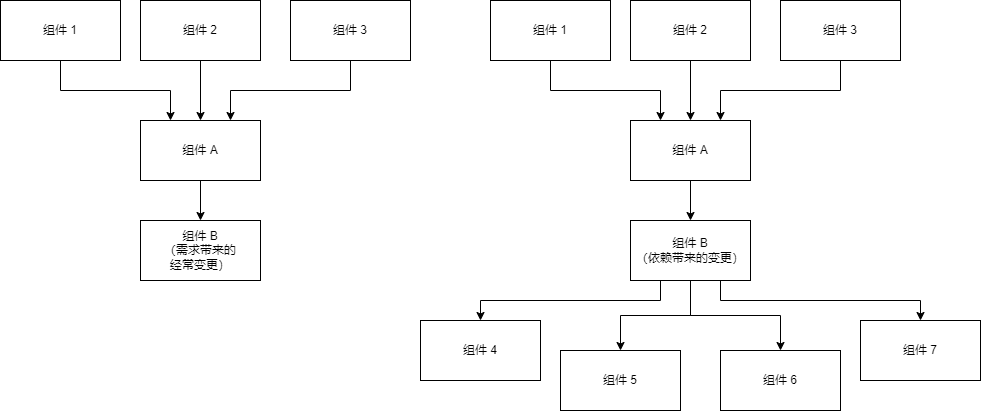

The diagram above was exported from draw.io. Its source (the exported page's mxGraphModel, read from the mxfile embedded in the PNG):
<mxGraphModel dx="1050" dy="548" grid="1" gridSize="10" guides="1" tooltips="1" connect="1" arrows="1" fold="1" page="1" pageScale="1" pageWidth="827" pageHeight="1169" math="0" shadow="0">
  <root>
    <mxCell id="0" />
    <mxCell id="1" parent="0" />
    <mxCell id="Nxf0buAvJKbDJ65yP_Zq-1" value="组件 B&lt;br&gt;（需求带来的&lt;br&gt;经常变更）" style="rounded=0;whiteSpace=wrap;html=1;" vertex="1" parent="1">
      <mxGeometry x="230" y="270" width="120" height="60" as="geometry" />
    </mxCell>
    <mxCell id="Nxf0buAvJKbDJ65yP_Zq-3" style="edgeStyle=orthogonalEdgeStyle;rounded=0;orthogonalLoop=1;jettySize=auto;html=1;exitX=0.5;exitY=1;exitDx=0;exitDy=0;" edge="1" parent="1" source="Nxf0buAvJKbDJ65yP_Zq-2" target="Nxf0buAvJKbDJ65yP_Zq-1">
      <mxGeometry relative="1" as="geometry" />
    </mxCell>
    <mxCell id="Nxf0buAvJKbDJ65yP_Zq-2" value="组件 A" style="rounded=0;whiteSpace=wrap;html=1;" vertex="1" parent="1">
      <mxGeometry x="230" y="170" width="120" height="60" as="geometry" />
    </mxCell>
    <mxCell id="Nxf0buAvJKbDJ65yP_Zq-8" style="edgeStyle=orthogonalEdgeStyle;rounded=0;orthogonalLoop=1;jettySize=auto;html=1;exitX=0.5;exitY=1;exitDx=0;exitDy=0;entryX=0.25;entryY=0;entryDx=0;entryDy=0;" edge="1" parent="1" source="Nxf0buAvJKbDJ65yP_Zq-4" target="Nxf0buAvJKbDJ65yP_Zq-2">
      <mxGeometry relative="1" as="geometry" />
    </mxCell>
    <mxCell id="Nxf0buAvJKbDJ65yP_Zq-4" value="组件 1" style="rounded=0;whiteSpace=wrap;html=1;" vertex="1" parent="1">
      <mxGeometry x="90" y="50" width="120" height="60" as="geometry" />
    </mxCell>
    <mxCell id="Nxf0buAvJKbDJ65yP_Zq-9" style="edgeStyle=orthogonalEdgeStyle;rounded=0;orthogonalLoop=1;jettySize=auto;html=1;exitX=0.5;exitY=1;exitDx=0;exitDy=0;" edge="1" parent="1" source="Nxf0buAvJKbDJ65yP_Zq-5" target="Nxf0buAvJKbDJ65yP_Zq-2">
      <mxGeometry relative="1" as="geometry" />
    </mxCell>
    <mxCell id="Nxf0buAvJKbDJ65yP_Zq-5" value="组件 2" style="rounded=0;whiteSpace=wrap;html=1;" vertex="1" parent="1">
      <mxGeometry x="230" y="50" width="120" height="60" as="geometry" />
    </mxCell>
    <mxCell id="Nxf0buAvJKbDJ65yP_Zq-10" style="edgeStyle=orthogonalEdgeStyle;rounded=0;orthogonalLoop=1;jettySize=auto;html=1;exitX=0.5;exitY=1;exitDx=0;exitDy=0;entryX=0.75;entryY=0;entryDx=0;entryDy=0;" edge="1" parent="1" source="Nxf0buAvJKbDJ65yP_Zq-6" target="Nxf0buAvJKbDJ65yP_Zq-2">
      <mxGeometry relative="1" as="geometry" />
    </mxCell>
    <mxCell id="Nxf0buAvJKbDJ65yP_Zq-6" value="组件 3" style="rounded=0;whiteSpace=wrap;html=1;" vertex="1" parent="1">
      <mxGeometry x="380" y="50" width="120" height="60" as="geometry" />
    </mxCell>
    <mxCell id="Nxf0buAvJKbDJ65yP_Zq-23" style="edgeStyle=orthogonalEdgeStyle;rounded=0;orthogonalLoop=1;jettySize=auto;html=1;exitX=0.25;exitY=1;exitDx=0;exitDy=0;" edge="1" parent="1" source="Nxf0buAvJKbDJ65yP_Zq-11" target="Nxf0buAvJKbDJ65yP_Zq-20">
      <mxGeometry relative="1" as="geometry" />
    </mxCell>
    <mxCell id="Nxf0buAvJKbDJ65yP_Zq-24" style="edgeStyle=orthogonalEdgeStyle;rounded=0;orthogonalLoop=1;jettySize=auto;html=1;exitX=0.5;exitY=1;exitDx=0;exitDy=0;" edge="1" parent="1" source="Nxf0buAvJKbDJ65yP_Zq-11" target="Nxf0buAvJKbDJ65yP_Zq-21">
      <mxGeometry relative="1" as="geometry" />
    </mxCell>
    <mxCell id="Nxf0buAvJKbDJ65yP_Zq-25" style="edgeStyle=orthogonalEdgeStyle;rounded=0;orthogonalLoop=1;jettySize=auto;html=1;exitX=0.5;exitY=1;exitDx=0;exitDy=0;" edge="1" parent="1" source="Nxf0buAvJKbDJ65yP_Zq-11" target="Nxf0buAvJKbDJ65yP_Zq-22">
      <mxGeometry relative="1" as="geometry" />
    </mxCell>
    <mxCell id="Nxf0buAvJKbDJ65yP_Zq-27" style="edgeStyle=orthogonalEdgeStyle;rounded=0;orthogonalLoop=1;jettySize=auto;html=1;exitX=0.75;exitY=1;exitDx=0;exitDy=0;" edge="1" parent="1" source="Nxf0buAvJKbDJ65yP_Zq-11" target="Nxf0buAvJKbDJ65yP_Zq-26">
      <mxGeometry relative="1" as="geometry" />
    </mxCell>
    <mxCell id="Nxf0buAvJKbDJ65yP_Zq-11" value="组件 B&lt;br&gt;（依赖带来的变更）" style="rounded=0;whiteSpace=wrap;html=1;" vertex="1" parent="1">
      <mxGeometry x="720" y="270" width="120" height="60" as="geometry" />
    </mxCell>
    <mxCell id="Nxf0buAvJKbDJ65yP_Zq-12" style="edgeStyle=orthogonalEdgeStyle;rounded=0;orthogonalLoop=1;jettySize=auto;html=1;exitX=0.5;exitY=1;exitDx=0;exitDy=0;" edge="1" parent="1" source="Nxf0buAvJKbDJ65yP_Zq-13" target="Nxf0buAvJKbDJ65yP_Zq-11">
      <mxGeometry relative="1" as="geometry" />
    </mxCell>
    <mxCell id="Nxf0buAvJKbDJ65yP_Zq-13" value="组件 A" style="rounded=0;whiteSpace=wrap;html=1;" vertex="1" parent="1">
      <mxGeometry x="720" y="170" width="120" height="60" as="geometry" />
    </mxCell>
    <mxCell id="Nxf0buAvJKbDJ65yP_Zq-14" style="edgeStyle=orthogonalEdgeStyle;rounded=0;orthogonalLoop=1;jettySize=auto;html=1;exitX=0.5;exitY=1;exitDx=0;exitDy=0;entryX=0.25;entryY=0;entryDx=0;entryDy=0;" edge="1" parent="1" source="Nxf0buAvJKbDJ65yP_Zq-15" target="Nxf0buAvJKbDJ65yP_Zq-13">
      <mxGeometry relative="1" as="geometry" />
    </mxCell>
    <mxCell id="Nxf0buAvJKbDJ65yP_Zq-15" value="组件 1" style="rounded=0;whiteSpace=wrap;html=1;" vertex="1" parent="1">
      <mxGeometry x="580" y="50" width="120" height="60" as="geometry" />
    </mxCell>
    <mxCell id="Nxf0buAvJKbDJ65yP_Zq-16" style="edgeStyle=orthogonalEdgeStyle;rounded=0;orthogonalLoop=1;jettySize=auto;html=1;exitX=0.5;exitY=1;exitDx=0;exitDy=0;" edge="1" parent="1" source="Nxf0buAvJKbDJ65yP_Zq-17" target="Nxf0buAvJKbDJ65yP_Zq-13">
      <mxGeometry relative="1" as="geometry" />
    </mxCell>
    <mxCell id="Nxf0buAvJKbDJ65yP_Zq-17" value="组件 2" style="rounded=0;whiteSpace=wrap;html=1;" vertex="1" parent="1">
      <mxGeometry x="720" y="50" width="120" height="60" as="geometry" />
    </mxCell>
    <mxCell id="Nxf0buAvJKbDJ65yP_Zq-18" style="edgeStyle=orthogonalEdgeStyle;rounded=0;orthogonalLoop=1;jettySize=auto;html=1;exitX=0.5;exitY=1;exitDx=0;exitDy=0;entryX=0.75;entryY=0;entryDx=0;entryDy=0;" edge="1" parent="1" source="Nxf0buAvJKbDJ65yP_Zq-19" target="Nxf0buAvJKbDJ65yP_Zq-13">
      <mxGeometry relative="1" as="geometry" />
    </mxCell>
    <mxCell id="Nxf0buAvJKbDJ65yP_Zq-19" value="组件 3" style="rounded=0;whiteSpace=wrap;html=1;" vertex="1" parent="1">
      <mxGeometry x="870" y="50" width="120" height="60" as="geometry" />
    </mxCell>
    <mxCell id="Nxf0buAvJKbDJ65yP_Zq-20" value="组件 4" style="rounded=0;whiteSpace=wrap;html=1;" vertex="1" parent="1">
      <mxGeometry x="510" y="370" width="120" height="60" as="geometry" />
    </mxCell>
    <mxCell id="Nxf0buAvJKbDJ65yP_Zq-21" value="组件 5" style="rounded=0;whiteSpace=wrap;html=1;" vertex="1" parent="1">
      <mxGeometry x="650" y="400" width="120" height="60" as="geometry" />
    </mxCell>
    <mxCell id="Nxf0buAvJKbDJ65yP_Zq-22" value="组件 6" style="rounded=0;whiteSpace=wrap;html=1;" vertex="1" parent="1">
      <mxGeometry x="810" y="400" width="120" height="60" as="geometry" />
    </mxCell>
    <mxCell id="Nxf0buAvJKbDJ65yP_Zq-26" value="组件 7" style="rounded=0;whiteSpace=wrap;html=1;" vertex="1" parent="1">
      <mxGeometry x="950" y="370" width="120" height="60" as="geometry" />
    </mxCell>
  </root>
</mxGraphModel>